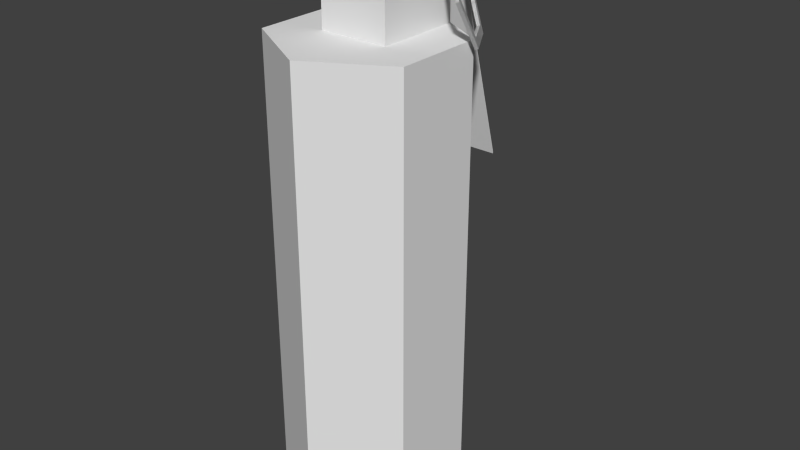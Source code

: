 # Source: granada.blend  (saved by Blender 2.68.0; exported with 4.5.12 LTS)
import bpy
from mathutils import Matrix  # noqa: F401  (used for matrix-valued properties, if any)

bpy.ops.wm.read_factory_settings(use_empty=True)
scene = bpy.context.scene
scene.name = 'Scene'

# ---- collections
col_collection_1 = bpy.data.collections.new('Collection 1'); scene.collection.children.link(col_collection_1)

# ---- materials (node trees are filled in below, after node groups)
mat_material_004 = bpy.data.materials.new('Material.004')
mat_material_004.alpha_threshold = 0.0
mat_material_004.use_transparent_shadow = False
mat_material_004.roughness = 0.5
mat_material_004.specular_intensity = 1.0
mat_material_004.line_color = (0.0, 0.0, 0.0, 1.0)
mat_material_003 = bpy.data.materials.new('Material.003')
mat_material_003.alpha_threshold = 0.0
mat_material_003.use_transparent_shadow = False
mat_material_003.roughness = 0.5
mat_material_003.specular_intensity = 0.2846
mat_material_003.line_color = (0.0, 0.0, 0.0, 1.0)
mat_material_001 = bpy.data.materials.new('Material.001')
mat_material_001.alpha_threshold = 0.0
mat_material_001.use_transparent_shadow = False
mat_material_001.roughness = 0.5
mat_material_001.line_color = (0.0, 0.0, 0.0, 1.0)
mat_material_002 = bpy.data.materials.new('Material.002')
mat_material_002.alpha_threshold = 0.0
mat_material_002.use_transparent_shadow = False
mat_material_002.roughness = 0.5
mat_material_002.line_color = (0.0, 0.0, 0.0, 1.0)

# ---- material node trees

# ---- world
world_world = bpy.data.worlds.new('World'); scene.world = world_world
world_world.color = (0.05088, 0.05088, 0.05088)
world_world.use_sun_shadow = False
world_world.sun_shadow_jitter_overblur = 0.0
world_world.cycles.sampling_method = 'MANUAL'
world_world.cycles.sample_map_resolution = 256

# ---- meshes
me_cube_005 = bpy.data.meshes.new('Cube.005')
me_cube_005.from_pydata([(3.116, -81.01, -0.6618), (1.672, -44.61, -1.19), (1.543, -45.47, -1.14), (2.986, -81.87, -0.6117), (1.953, -19.9, -0.372), (1.683, -5.719, -0.3047), (2.846, -66.83, -0.5945), (1.946, -44.14, -0.9235), (1.553, -6.577, -0.2547), (1.823, -20.76, -0.322), (2.716, -67.69, -0.5445), (1.817, -45.0, -0.8735), (4.57, -78.51, 0.7511), (4.44, -79.37, 0.8011), (4.298, -71.66, 0.6516), (3.118, -73.68, -0.4951), (1.955, -12.57, -0.2053), (3.137, -3.222, 1.108), (3.007, -4.081, 1.158), (4.168, -72.52, 0.7017), (2.988, -74.54, -0.445), (4.58, -39.62, 1.636), (4.451, -40.48, 1.686), (4.3, -64.33, 0.8183), (3.135, -10.55, 0.9414), (3.407, -17.4, 1.041), (1.955, -12.57, -0.2053), (3.277, -18.26, 1.091), (3.005, -11.41, 0.9914), (1.825, -13.43, -0.1553), (4.17, -65.19, 0.8684), (4.306, -40.09, 1.37), (4.177, -40.95, 1.42)], [], [(13, 12, 21, 22), (22, 21, 17, 18), (2, 3, 10, 11), (2, 11, 9, 8), (3, 13, 19, 20), (8, 29, 28, 18), (22, 32, 30, 13), (27, 32, 22, 18), (1, 2, 8, 5), (18, 17, 5, 8), (1, 7, 6, 0), (4, 7, 1, 5), (16, 4, 5), (0, 15, 14, 12), (6, 15, 0), (24, 26, 5, 17), (24, 17, 25), (12, 14, 23), (21, 12, 23, 31), (21, 31, 25, 17), (6, 7, 10, 20), (6, 20, 15), (10, 7, 11), (14, 15, 20, 19), (14, 19, 30, 23), (31, 23, 30, 32), (25, 32, 27, 28), (25, 28, 24), (32, 25, 31)])
_uv = me_cube_005.uv_layers.new(name='UVMap')
_uv.uv.foreach_set('vector', [0.7735, 3.219, 0.7801, 3.182, 0.804, 1.539, 0.7974, 1.575, 0.7974, 1.575, 0.804, 1.539, 0.7841, 0.0, 0.7775, 0.03616, 0.658, 1.537, 0.6074, 0.0, 0.6156, 0.5993, 0.6471, 1.558, 0.658, 1.537, 0.6471, 1.558, 0.6427, 2.582, 0.6509, 3.181, 0.6074, 0.0, 0.5496, 0.1066, 0.5592, 0.3962, 0.6061, 0.3097, 0.6509, 3.181, 0.6413, 2.892, 0.5945, 2.978, 0.5931, 3.288, 0.5425, 1.751, 0.5534, 1.731, 0.5578, 0.7059, 0.5496, 0.1066, 0.5849, 2.689, 0.5534, 1.731, 0.5425, 1.751, 0.5931, 3.288, 0.8106, 1.575, 0.804, 1.539, 0.8248, 3.182, 0.8313, 3.219, 0.5931, 3.288, 0.5959, 3.324, 0.6537, 3.218, 0.6509, 3.181, 0.658, 1.574, 0.6689, 1.594, 0.7004, 0.6355, 0.7086, 0.03624, 0.6733, 2.618, 0.6689, 1.594, 0.658, 1.574, 0.6652, 3.218, 0.6747, 2.928, 0.6733, 2.618, 0.6652, 3.218, 0.7086, 0.03624, 0.71, 0.3459, 0.7569, 0.4324, 0.7664, 0.1428, 0.7004, 0.6355, 0.71, 0.3459, 0.7086, 0.03624, 0.7216, 3.015, 0.6747, 2.928, 0.6652, 3.218, 0.7229, 3.324, 0.7216, 3.015, 0.7229, 3.324, 0.7311, 2.725, 0.7664, 0.1428, 0.7569, 0.4324, 0.7582, 0.7421, 0.7735, 1.787, 0.7664, 0.1428, 0.7582, 0.7421, 0.7626, 1.767, 0.7735, 1.787, 0.7626, 1.767, 0.7311, 2.725, 0.7229, 3.324, 0.8521, 2.293, 0.8396, 1.334, 0.8455, 2.329, 0.8492, 2.619, 0.8521, 2.293, 0.8492, 2.619, 0.8558, 2.583, 0.8455, 2.329, 0.8396, 1.334, 0.833, 1.37, 0.562, 0.4324, 0.6088, 0.3459, 0.6061, 0.3097, 0.5592, 0.3962, 0.867, 0.03617, 0.8604, 0.0, 0.8643, 0.3096, 0.8709, 0.3457, 0.8838, 1.37, 0.8709, 0.3457, 0.8643, 0.3096, 0.8773, 1.334, 0.8698, 2.329, 0.8773, 1.334, 0.8633, 2.293, 0.859, 2.583, 0.8698, 2.329, 0.859, 2.583, 0.8656, 2.619, 0.8773, 1.334, 0.8698, 2.329, 0.8838, 1.37])
me_cube_005.materials.append(mat_material_004)
me_cube_005.use_remesh_preserve_volume = False
me_cube_005.use_remesh_preserve_attributes = False
me_cube_005.use_mirror_vertex_groups = False
me_cube_005.update()
me_cube_004 = bpy.data.meshes.new('Cube.004')
me_cube_004.from_pydata([(-1.869, -77.31, -0.2516), (-1.869, -77.85, 2.433), (1.766, -77.85, 2.433), (1.766, -77.31, -0.2516), (-1.869, -3.537, -0.2322), (-1.869, -4.075, 2.453), (1.766, -4.075, 2.453), (1.766, -3.537, -0.2322)], [], [(4, 0, 1, 5), (5, 1, 2, 6), (6, 2, 3, 7), (7, 3, 0, 4), (0, 3, 2, 1), (7, 4, 5, 6)])
_uv = me_cube_004.uv_layers.new(name='UVMap')
_uv.uv.foreach_set('vector', [0.9426, 0.05043, 0.9474, 0.5242, 0.5355, 0.5126, 0.5544, 0.03547, 0.5459, 0.5177, 0.5448, 0.03655, 0.9394, 0.06707, 0.9406, 0.5245, 0.9947, 0.5394, 0.9933, -0.01173, 0.5169, 0.006752, 0.5183, 0.5375, 0.9524, 0.5244, 0.954, 0.04365, 0.5563, 0.03689, 0.5512, 0.521, 0.9013, 0.4738, 0.9, 0.07931, 0.6028, 0.08022, 0.604, 0.4748, 0.9763, 0.5042, 0.9656, 0.05222, 0.5651, 0.03562, 0.552, 0.5147])
me_cube_004.materials.append(mat_material_003)
me_cube_004.use_remesh_preserve_volume = False
me_cube_004.use_remesh_preserve_attributes = False
me_cube_004.use_mirror_vertex_groups = False
me_cube_004.update()
me_cube_003 = bpy.data.meshes.new('Cube.003')
me_cube_003.from_pydata([(-1.0, -1.0, -1.0), (-1.0, 1.0, -1.0), (1.0, 1.0, -1.0), (1.0, -1.0, -1.0), (-1.0, -1.0, 1.0), (-1.0, 1.0, 1.0), (1.0, 1.0, 1.0), (1.0, -1.0, 1.0), (-1.0, -1.0, -1.0), (-1.0, 1.0, -1.0), (1.0, 1.0, -1.0), (1.0, -1.0, -1.0), (-1.013, -210.1, -3.228), (-1.013, -208.1, -3.228), (0.9865, -208.1, -3.228), (0.9865, -210.1, -3.228), (3.116, -81.01, -0.6618), (1.672, -44.61, -1.19), (1.543, -45.47, -1.14), (2.986, -81.87, -0.6117), (1.953, -19.9, -0.372), (1.683, -5.719, -0.3047), (2.846, -66.83, -0.5945), (1.946, -44.14, -0.9235), (1.553, -6.577, -0.2547), (1.823, -20.76, -0.322), (2.716, -67.69, -0.5445), (1.817, -45.0, -0.8735), (4.57, -78.51, 0.7511), (4.44, -79.37, 0.8011), (4.298, -71.66, 0.6516), (3.118, -73.68, -0.4951), (1.955, -12.57, -0.2053), (3.137, -3.222, 1.108), (3.007, -4.081, 1.158), (4.168, -72.52, 0.7017), (2.988, -74.54, -0.445), (1.825, -13.43, -0.1553), (4.58, -39.62, 1.636), (4.451, -40.48, 1.686), (4.3, -64.33, 0.8183), (3.135, -10.55, 0.9414), (3.407, -17.4, 1.041), (1.955, -12.57, -0.2053), (3.277, -18.26, 1.091), (3.005, -11.41, 0.9914), (1.825, -13.43, -0.1553), (4.17, -65.19, 0.8684), (4.306, -40.09, 1.37), (4.177, -40.95, 1.42)], [], [(4, 5, 1, 0), (5, 6, 2, 1), (6, 7, 3, 2), (7, 4, 0, 3), (2, 3, 11, 10), (7, 6, 5, 4), (8, 9, 13, 12), (0, 1, 9, 8), (1, 2, 10, 9), (3, 0, 8, 11), (12, 13, 14, 15), (9, 10, 14, 13), (10, 11, 15, 14), (11, 8, 12, 15), (16, 17, 18, 19), (28, 16, 19, 29), (29, 39, 38, 28), (39, 34, 33, 38), (18, 27, 26, 19), (18, 24, 25, 27), (25, 24, 37), (19, 36, 35, 29), (19, 26, 36), (47, 29, 35), (24, 46, 37), (24, 34, 45, 46), (34, 44, 45), (39, 29, 47, 49), (44, 34, 39, 49), (17, 21, 24, 18), (34, 24, 21, 33), (17, 16, 22, 23), (20, 21, 17, 23), (32, 21, 20), (16, 28, 30, 31), (22, 16, 31), (21, 32, 43), (41, 33, 21, 43), (41, 42, 33), (28, 40, 30), (38, 48, 40, 28), (38, 33, 42, 48), (22, 36, 26, 23), (22, 31, 36), (26, 27, 23), (30, 35, 36, 31), (30, 40, 47, 35), (48, 49, 47, 40), (42, 45, 44, 49), (42, 41, 45), (49, 48, 42), (37, 43, 32, 20), (37, 46, 43), (20, 23, 25, 37), (23, 27, 25), (43, 46, 45, 41)])
_uv = me_cube_003.uv_layers.new(name='UVMap')
_uv.uv.foreach_set('vector', [0.04357, 0.7997, 0.2037, 0.7997, 0.2037, 0.9598, 0.04357, 0.9598, 0.04357, 0.7997, 0.2037, 0.7997, 0.2037, 0.9598, 0.04357, 0.9598, 0.04357, 0.7997, 0.2037, 0.7997, 0.2037, 0.9598, 0.04357, 0.9598, 0.04357, 0.7997, 0.2037, 0.7997, 0.2037, 0.9598, 0.04357, 0.9598, 0.0, 0.0, 1.0, 0.0, 1.0, 1.0, 0.0, 1.0, 0.04357, 0.7997, 0.2037, 0.7997, 0.2037, 0.9598, 0.04357, 0.9598, 0.05142, 0.8449, 0.1483, 0.8449, 0.1483, 0.9418, 0.05142, 0.9418, 0.0, 0.0, 1.0, 0.0, 1.0, 1.0, 0.0, 1.0, 0.0, 0.0, 1.0, 0.0, 1.0, 1.0, 0.0, 1.0, 0.0, 0.0, 1.0, 0.0, 1.0, 1.0, 0.0, 1.0, 0.1514, 0.9587, 0.1514, 0.8742, 0.2323, 0.8742, 0.2324, 0.9587, 0.1094, 0.9595, 0.1071, 0.7357, 0.443, 0.7322, 0.4453, 0.9561, 0.2318, 0.9439, 0.04252, 0.9439, 0.04252, 0.7546, 0.2318, 0.7546, 0.2687, 0.9977, 0.005708, 0.9977, 0.005708, 0.7347, 0.2687, 0.7347, 0.833, 0.03617, 0.7767, 0.6494, 0.7633, 0.6099, 0.8265, 0.0, 0.8091, 0.1607, 0.7086, 0.03624, 0.7114, 0.0, 0.8085, 0.1145, 0.7587, 0.7979, 0.8486, 0.831, 0.85, 0.8378, 0.76, 0.8047, 0.8486, 0.831, 0.9371, 0.8198, 0.9385, 0.8266, 0.85, 0.8378, 0.8647, 0.6925, 0.8647, 0.6815, 0.9217, 0.6556, 0.9562, 0.6508, 0.8647, 0.6925, 0.7731, 0.6761, 0.8076, 0.6713, 0.8647, 0.6815, 0.6427, 2.582, 0.6509, 3.181, 0.6413, 2.892, 0.9562, 0.6508, 0.9389, 0.6477, 0.9388, 0.6006, 0.956, 0.5928, 0.6074, 0.0, 0.6156, 0.5993, 0.8383, 0.3733, 0.6087, 0.4889, 0.8485, 0.1145, 0.5592, 0.3962, 0.6509, 3.181, 0.6413, 2.892, 0.6413, 2.892, 0.7731, 0.6761, 0.7729, 0.618, 0.7901, 0.6211, 0.7903, 0.6682, 0.5931, 3.288, 0.5849, 2.689, 0.5945, 2.978, 0.8643, 0.5763, 0.956, 0.5928, 0.9215, 0.5975, 0.8644, 0.5873, 0.8074, 0.6132, 0.7729, 0.618, 0.8643, 0.5763, 0.8644, 0.5873, 0.8473, 0.8441, 0.7529, 0.8554, 0.7556, 0.8491, 0.85, 0.8378, 0.7729, 0.618, 0.7731, 0.6761, 0.7707, 0.6786, 0.7705, 0.6206, 0.8627, 0.6923, 0.944, 0.7514, 0.9111, 0.7398, 0.8605, 0.703, 0.8024, 0.7016, 0.7696, 0.6901, 0.8627, 0.6923, 0.8605, 0.703, 0.7849, 0.7012, 0.7696, 0.6901, 0.8024, 0.7016, 0.944, 0.7514, 0.9322, 0.8082, 0.9169, 0.7971, 0.9265, 0.7509, 0.9111, 0.7398, 0.944, 0.7514, 0.9265, 0.7509, 0.6652, 3.218, 0.6747, 2.928, 0.6747, 2.928, 0.7753, 0.7473, 0.7578, 0.7469, 0.7696, 0.6901, 0.7849, 0.7012, 0.7753, 0.7473, 0.7907, 0.7585, 0.7578, 0.7469, 0.9322, 0.8082, 0.8994, 0.7967, 0.9169, 0.7971, 0.8391, 0.806, 0.8413, 0.7953, 0.8994, 0.7967, 0.9322, 0.8082, 0.8391, 0.806, 0.7578, 0.7469, 0.7907, 0.7585, 0.8413, 0.7953, 0.8028, 0.8813, 0.7848, 0.8766, 0.8014, 0.8745, 0.8579, 0.8743, 0.8028, 0.8813, 0.7861, 0.8834, 0.7848, 0.8766, 0.8014, 0.8745, 0.8566, 0.8676, 0.8579, 0.8743, 0.9365, 0.6032, 0.9388, 0.6006, 0.9389, 0.6477, 0.9366, 0.6503, 0.9281, 0.9089, 0.9103, 0.911, 0.913, 0.9047, 0.9308, 0.9026, 0.8515, 0.9181, 0.8542, 0.9118, 0.913, 0.9047, 0.9103, 0.911, 0.799, 0.8987, 0.7858, 0.8866, 0.8017, 0.8924, 0.8542, 0.9118, 0.799, 0.8987, 0.7831, 0.8929, 0.7858, 0.8866, 0.8542, 0.9118, 0.8515, 0.9181, 0.799, 0.8987, 0.8524, 0.03616, 0.859, 0.0, 0.859, 2.821e-07, 0.793, 0.3731, 0.8524, 0.03616, 0.8524, 0.03616, 0.859, 0.0, 0.793, 0.3731, 0.8261, 0.6353, 0.7942, 0.4192, 0.8524, 0.03616, 0.8261, 0.6353, 0.7957, 0.4511, 0.7942, 0.4192, 0.6747, 2.928, 0.6775, 2.892, 0.7243, 2.978, 0.7216, 3.015])
me_cube_003.materials.append(mat_material_001)
me_cube_003.use_remesh_preserve_volume = False
me_cube_003.use_remesh_preserve_attributes = False
me_cube_003.use_mirror_vertex_groups = False
me_cube_003.update()
me_cylinder = bpy.data.meshes.new('Cylinder')
me_cylinder.from_pydata([(0.0, 1.0, -1.0), (0.0, 1.0, 1.0), (0.866, 0.5, -1.0), (0.866, 0.5, 1.0), (0.866, -0.5, -1.0), (0.866, -0.5, 1.0), (-8.742e-08, -1.0, -1.0), (-8.742e-08, -1.0, 1.0), (-0.866, -0.5, -1.0), (-0.866, -0.5, 1.0), (-0.866, 0.5, -1.0), (-0.866, 0.5, 1.0)], [], [(0, 1, 3, 2), (2, 3, 5, 4), (4, 5, 7, 6), (6, 7, 9, 8), (3, 1, 11, 9, 7, 5), (10, 11, 1, 0), (8, 9, 11, 10), (0, 2, 4, 6, 8, 10)])
_uv = me_cylinder.uv_layers.new(name='UVMap')
_uv.uv.foreach_set('vector', [0.4564, 0.00256, 0.4545, 0.998, 0.2438, 0.9946, 0.2457, 0.004633, 0.232, 0.001526, 0.2308, 0.9963, 0.08539, 0.9958, 0.08664, 0.000993, 0.5031, -0.002585, 0.4971, 0.9917, 0.3677, 0.9922, 0.3738, -0.002117, 0.4995, 0.000244, 0.5007, 0.9906, 0.3547, 0.9912, 0.3534, 0.0008839, 0.5472, 0.5012, 0.5629, 0.5102, 0.5629, 0.5283, 0.5473, 0.5374, 0.5316, 0.5283, 0.5316, 0.5102, 0.4824, 0.001306, 0.4837, 1.002, 0.3784, 1.003, 0.3771, 0.002073, 0.4974, -0.001483, 0.4984, 0.9991, 0.3391, 1.001, 0.3381, 7.23e-05, 0.2691, 0.06125, 0.2849, 0.03449, 0.316, 0.03478, 0.3313, 0.06182, 0.3155, 0.08858, 0.2844, 0.08829])
me_cylinder.materials.append(mat_material_002)
me_cylinder.use_remesh_preserve_volume = False
me_cylinder.use_remesh_preserve_attributes = False
me_cylinder.use_mirror_vertex_groups = False
me_cylinder.update()

# ---- objects
ob_cube_002 = bpy.data.objects.new('Cube.002', me_cube_005)
ob_cube_000 = bpy.data.objects.new('Cube.000', me_cube_004)
ob_cube_001 = bpy.data.objects.new('Cube.001', me_cube_003)
ob_cylinder = bpy.data.objects.new('Cylinder', me_cylinder)

# ---- transforms, parenting, visibility, modifiers, constraints
ob_cube_002.location = (0.01093, 0.6856, 3.579)
ob_cube_002.rotation_euler = (1.564, -0.0, 0.0)
ob_cube_002.scale = (0.2129, 0.01284, 0.3546)
ob_cube_002.lineart.crease_threshold = 0.0
ob_cube_000.location = (0.01093, 0.6856, 3.579)
ob_cube_000.rotation_euler = (1.564, -0.0, 0.0)
ob_cube_000.scale = (0.2129, 0.01284, 0.3546)
ob_cube_000.lineart.crease_threshold = 0.0
ob_cube_001.location = (0.01093, 0.6856, 3.579)
ob_cube_001.rotation_euler = (1.564, -0.0, 0.0)
ob_cube_001.scale = (0.2129, 0.01284, 0.3546)
ob_cube_001.lineart.crease_threshold = 0.0
ob_cylinder.location = (0.0, 0.0, 0.0)
ob_cylinder.scale = (1.0, 1.0, 2.62)
ob_cylinder.lineart.crease_threshold = 0.0

# ---- collection membership
col_collection_1.objects.link(ob_cube_002)
col_collection_1.objects.link(ob_cube_000)
col_collection_1.objects.link(ob_cube_001)
col_collection_1.objects.link(ob_cylinder)

# ---- scene / render settings (as saved in the file)
scene.frame_start = 1; scene.frame_end = 250; scene.frame_set(1)
scene.render.engine = 'BLENDER_EEVEE_NEXT'
scene.render.image_settings.color_mode = 'RGB'
scene.render.image_settings.compression = 90
scene.render.resolution_percentage = 50
scene.render.dither_intensity = 0.0
scene.cycles.use_denoising = False
scene.cycles.samples = 10
scene.cycles.sampling_pattern = 'TABULATED_SOBOL'
scene.cycles.light_sampling_threshold = 0.0
scene.cycles.use_adaptive_sampling = False
scene.cycles.use_light_tree = False
scene.cycles.blur_glossy = 0.0
scene.cycles.volume_bounces = 1
scene.cycles.pixel_filter_type = 'GAUSSIAN'
scene.cycles.sample_clamp_indirect = 0.0
scene.view_settings.view_transform = 'Standard'
bpy.context.view_layer.update()

# ---- added for rendering (the .blend has no active camera and no usable light): camera, sun
cam_auto = bpy.data.cameras.new('AutoCamera')
cam_auto.lens = 50.0
cam_auto.sensor_width = 36.0
cam_auto.clip_end = 1000.0
ob_auto_camera = bpy.data.objects.new('AutoCamera', cam_auto)
scene.collection.objects.link(ob_auto_camera)
ob_auto_camera.location = (6.60789, -7.44232, 5.72656)
ob_auto_camera.rotation_euler = (1.09748, -7.21219e-08, 0.694738)
scene.camera = ob_auto_camera
light_auto_sun = bpy.data.lights.new('AutoSun', 'SUN')
light_auto_sun.energy = 3.0
light_auto_sun.angle = 0.0523599
ob_auto_sun = bpy.data.objects.new('AutoSun', light_auto_sun)
scene.collection.objects.link(ob_auto_sun)
ob_auto_sun.rotation_euler = (0.872665, 0.174533, 0.523599)
bpy.context.view_layer.update()
